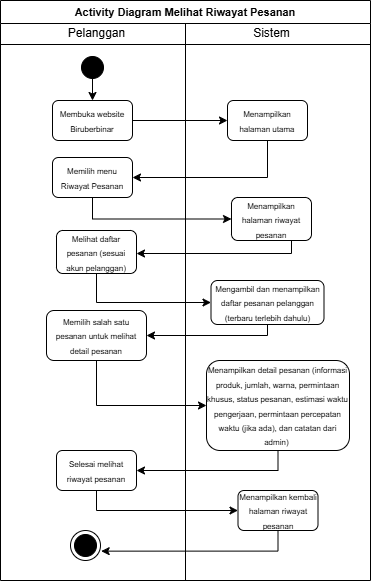

The diagram above was exported from draw.io. Its source (the exported page's mxGraphModel, read from the mxfile embedded in the PNG):
<mxGraphModel dx="447" dy="261" grid="1" gridSize="10" guides="1" tooltips="1" connect="1" arrows="1" fold="1" page="1" pageScale="1" pageWidth="827" pageHeight="1169" math="0" shadow="0">
  <root>
    <mxCell id="RvjJvRBr-bvGrAyGd_S3-0" />
    <mxCell id="RvjJvRBr-bvGrAyGd_S3-1" parent="RvjJvRBr-bvGrAyGd_S3-0" />
    <mxCell id="RvjJvRBr-bvGrAyGd_S3-2" parent="RvjJvRBr-bvGrAyGd_S3-1" style="swimlane;whiteSpace=wrap;html=1;" value="&lt;font style=&quot;font-size: 11px;&quot;&gt;Activity Diagram Melihat Riwayat Pesanan&lt;/font&gt;" vertex="1">
      <mxGeometry height="580" width="370" x="20" y="10" as="geometry" />
    </mxCell>
    <mxCell id="RvjJvRBr-bvGrAyGd_S3-3" parent="RvjJvRBr-bvGrAyGd_S3-2" style="line;html=1;strokeWidth=1;align=left;verticalAlign=middle;spacingTop=-1;spacingLeft=3;spacingRight=3;rotatable=0;labelPosition=right;points=[];portConstraint=eastwest;" value="" vertex="1">
      <mxGeometry height="8" width="370" y="40" as="geometry" />
    </mxCell>
    <mxCell id="RvjJvRBr-bvGrAyGd_S3-4" edge="1" parent="RvjJvRBr-bvGrAyGd_S3-2" source="RvjJvRBr-bvGrAyGd_S3-5" style="edgeStyle=orthogonalEdgeStyle;rounded=0;orthogonalLoop=1;jettySize=auto;html=1;exitX=0.5;exitY=1;exitDx=0;exitDy=0;" target="RvjJvRBr-bvGrAyGd_S3-12">
      <mxGeometry relative="1" as="geometry" />
    </mxCell>
    <mxCell id="RvjJvRBr-bvGrAyGd_S3-5" parent="RvjJvRBr-bvGrAyGd_S3-2" style="ellipse;blackSpace=wrap;html=1;aspect=fixed;fillColor=#000000;" value="" vertex="1">
      <mxGeometry height="22" width="22" x="81" y="56" as="geometry" />
    </mxCell>
    <mxCell id="RvjJvRBr-bvGrAyGd_S3-6" parent="RvjJvRBr-bvGrAyGd_S3-2" style="text;html=1;align=center;verticalAlign=middle;resizable=0;points=[];autosize=1;strokeColor=none;fillColor=none;" value="Pelanggan" vertex="1">
      <mxGeometry height="30" width="80" x="56" y="18" as="geometry" />
    </mxCell>
    <mxCell id="RvjJvRBr-bvGrAyGd_S3-7" parent="RvjJvRBr-bvGrAyGd_S3-2" style="text;html=1;align=center;verticalAlign=middle;resizable=0;points=[];autosize=1;strokeColor=none;fillColor=none;" value="Sistem" vertex="1">
      <mxGeometry height="30" width="60" x="241" y="18" as="geometry" />
    </mxCell>
    <mxCell id="RvjJvRBr-bvGrAyGd_S3-8" edge="1" parent="RvjJvRBr-bvGrAyGd_S3-2" style="endArrow=none;html=1;rounded=0;entryX=0.5;entryY=1;entryDx=0;entryDy=0;" target="RvjJvRBr-bvGrAyGd_S3-2" value="">
      <mxGeometry height="50" relative="1" width="50" as="geometry">
        <mxPoint x="185" y="23" as="sourcePoint" />
        <mxPoint x="185" y="1130" as="targetPoint" />
      </mxGeometry>
    </mxCell>
    <mxCell id="RvjJvRBr-bvGrAyGd_S3-9" edge="1" parent="RvjJvRBr-bvGrAyGd_S3-2" source="RvjJvRBr-bvGrAyGd_S3-10" style="edgeStyle=orthogonalEdgeStyle;rounded=0;orthogonalLoop=1;jettySize=auto;html=1;entryX=1;entryY=0.5;entryDx=0;entryDy=0;exitX=0.5;exitY=1;exitDx=0;exitDy=0;" target="RvjJvRBr-bvGrAyGd_S3-14">
      <mxGeometry relative="1" as="geometry" />
    </mxCell>
    <mxCell id="RvjJvRBr-bvGrAyGd_S3-10" parent="RvjJvRBr-bvGrAyGd_S3-2" style="rounded=1;whiteSpace=wrap;html=1;" value="&lt;font style=&quot;font-size: 8px;&quot;&gt;Menampilkan halaman utama&lt;/font&gt;" vertex="1">
      <mxGeometry height="40" width="80" x="227" y="100" as="geometry" />
    </mxCell>
    <mxCell id="RvjJvRBr-bvGrAyGd_S3-11" edge="1" parent="RvjJvRBr-bvGrAyGd_S3-2" source="RvjJvRBr-bvGrAyGd_S3-12" style="edgeStyle=orthogonalEdgeStyle;rounded=0;orthogonalLoop=1;jettySize=auto;html=1;entryX=0;entryY=0.5;entryDx=0;entryDy=0;" target="RvjJvRBr-bvGrAyGd_S3-10">
      <mxGeometry relative="1" as="geometry" />
    </mxCell>
    <mxCell id="RvjJvRBr-bvGrAyGd_S3-12" parent="RvjJvRBr-bvGrAyGd_S3-2" style="rounded=1;whiteSpace=wrap;html=1;" value="&lt;font style=&quot;font-size: 8px;&quot;&gt;Membuka website Biruberbinar&lt;/font&gt;" vertex="1">
      <mxGeometry height="40" width="80" x="52" y="100" as="geometry" />
    </mxCell>
    <mxCell id="FHwt30IjhWpDXoxFGQ0H-4" edge="1" parent="RvjJvRBr-bvGrAyGd_S3-2" source="RvjJvRBr-bvGrAyGd_S3-14" style="edgeStyle=orthogonalEdgeStyle;rounded=0;orthogonalLoop=1;jettySize=auto;html=1;exitX=0.5;exitY=1;exitDx=0;exitDy=0;" target="FHwt30IjhWpDXoxFGQ0H-2">
      <mxGeometry relative="1" as="geometry" />
    </mxCell>
    <mxCell id="RvjJvRBr-bvGrAyGd_S3-14" parent="RvjJvRBr-bvGrAyGd_S3-2" style="rounded=1;whiteSpace=wrap;html=1;" value="&lt;font style=&quot;font-size: 8px;&quot;&gt;Memilih menu Riwayat Pesanan&lt;/font&gt;" vertex="1">
      <mxGeometry height="40" width="80" x="52" y="157" as="geometry" />
    </mxCell>
    <mxCell id="FHwt30IjhWpDXoxFGQ0H-13" edge="1" parent="RvjJvRBr-bvGrAyGd_S3-2" source="RvjJvRBr-bvGrAyGd_S3-19" style="edgeStyle=orthogonalEdgeStyle;rounded=0;orthogonalLoop=1;jettySize=auto;html=1;exitX=0.5;exitY=1;exitDx=0;exitDy=0;" target="FHwt30IjhWpDXoxFGQ0H-12">
      <mxGeometry relative="1" as="geometry" />
    </mxCell>
    <mxCell id="RvjJvRBr-bvGrAyGd_S3-19" parent="RvjJvRBr-bvGrAyGd_S3-2" style="rounded=1;whiteSpace=wrap;html=1;" value="&lt;span style=&quot;font-size: 8px;&quot;&gt;Memilih salah satu pesanan untuk melihat detail pesanan&lt;/span&gt;" vertex="1">
      <mxGeometry height="50" width="100" x="46" y="310" as="geometry" />
    </mxCell>
    <mxCell id="FHwt30IjhWpDXoxFGQ0H-18" edge="1" parent="RvjJvRBr-bvGrAyGd_S3-2" source="RvjJvRBr-bvGrAyGd_S3-21" style="edgeStyle=orthogonalEdgeStyle;rounded=0;orthogonalLoop=1;jettySize=auto;html=1;exitX=0.5;exitY=1;exitDx=0;exitDy=0;entryX=1.023;entryY=0.688;entryDx=0;entryDy=0;entryPerimeter=0;" target="OrXZXzfpy2wQvp-pMdpG-0">
      <mxGeometry relative="1" x="0.0892" as="geometry">
        <Array as="points">
          <mxPoint x="277.5" y="550.6" />
        </Array>
        <mxPoint x="100" y="550" as="targetPoint" />
      </mxGeometry>
    </mxCell>
    <mxCell id="RvjJvRBr-bvGrAyGd_S3-21" parent="RvjJvRBr-bvGrAyGd_S3-2" style="rounded=1;whiteSpace=wrap;html=1;" value="&lt;span style=&quot;font-size: 8px;&quot;&gt;Menampilkan kembali halaman riwayat pesanan&lt;/span&gt;" vertex="1">
      <mxGeometry height="40" width="80" x="237.5" y="490" as="geometry" />
    </mxCell>
    <mxCell id="FHwt30IjhWpDXoxFGQ0H-2" parent="RvjJvRBr-bvGrAyGd_S3-2" style="rounded=1;whiteSpace=wrap;html=1;" value="&lt;font style=&quot;font-size: 8px;&quot;&gt;Menampilkan halaman riwayat pesanan&lt;/font&gt;" vertex="1">
      <mxGeometry height="43" width="80" x="231" y="197" as="geometry" />
    </mxCell>
    <mxCell id="FHwt30IjhWpDXoxFGQ0H-9" edge="1" parent="RvjJvRBr-bvGrAyGd_S3-2" source="FHwt30IjhWpDXoxFGQ0H-3" style="edgeStyle=orthogonalEdgeStyle;rounded=0;orthogonalLoop=1;jettySize=auto;html=1;entryX=0;entryY=0.5;entryDx=0;entryDy=0;exitX=0.5;exitY=1;exitDx=0;exitDy=0;" target="FHwt30IjhWpDXoxFGQ0H-8">
      <mxGeometry relative="1" as="geometry" />
    </mxCell>
    <mxCell id="FHwt30IjhWpDXoxFGQ0H-3" parent="RvjJvRBr-bvGrAyGd_S3-2" style="rounded=1;whiteSpace=wrap;html=1;" value="&lt;font style=&quot;font-size: 8px;&quot;&gt;Melihat daftar pesanan (sesuai akun pelanggan)&lt;/font&gt;" vertex="1">
      <mxGeometry height="43" width="80" x="56" y="230" as="geometry" />
    </mxCell>
    <mxCell id="FHwt30IjhWpDXoxFGQ0H-6" edge="1" parent="RvjJvRBr-bvGrAyGd_S3-2" source="FHwt30IjhWpDXoxFGQ0H-2" style="edgeStyle=orthogonalEdgeStyle;rounded=0;orthogonalLoop=1;jettySize=auto;html=1;exitX=0.75;exitY=1;exitDx=0;exitDy=0;" target="FHwt30IjhWpDXoxFGQ0H-3">
      <mxGeometry relative="1" as="geometry">
        <Array as="points">
          <mxPoint x="291" y="253" />
        </Array>
        <mxPoint x="150" y="253" as="targetPoint" />
      </mxGeometry>
    </mxCell>
    <mxCell id="FHwt30IjhWpDXoxFGQ0H-11" edge="1" parent="RvjJvRBr-bvGrAyGd_S3-2" source="FHwt30IjhWpDXoxFGQ0H-8" style="edgeStyle=orthogonalEdgeStyle;rounded=0;orthogonalLoop=1;jettySize=auto;html=1;exitX=0.5;exitY=1;exitDx=0;exitDy=0;" target="RvjJvRBr-bvGrAyGd_S3-19">
      <mxGeometry relative="1" as="geometry">
        <Array as="points">
          <mxPoint x="267" y="335" />
        </Array>
      </mxGeometry>
    </mxCell>
    <mxCell id="FHwt30IjhWpDXoxFGQ0H-8" parent="RvjJvRBr-bvGrAyGd_S3-2" style="rounded=1;whiteSpace=wrap;html=1;" value="&lt;span style=&quot;font-size: 8px;&quot;&gt;Mengambil dan menampilkan daftar pesanan pelanggan (terbaru terlebih dahulu)&lt;/span&gt;" vertex="1">
      <mxGeometry height="44" width="113" x="210.5" y="280" as="geometry" />
    </mxCell>
    <mxCell id="FHwt30IjhWpDXoxFGQ0H-16" edge="1" parent="RvjJvRBr-bvGrAyGd_S3-2" source="FHwt30IjhWpDXoxFGQ0H-12" style="edgeStyle=orthogonalEdgeStyle;rounded=0;orthogonalLoop=1;jettySize=auto;html=1;exitX=0.5;exitY=1;exitDx=0;exitDy=0;entryX=1;entryY=0.5;entryDx=0;entryDy=0;" target="FHwt30IjhWpDXoxFGQ0H-15">
      <mxGeometry relative="1" as="geometry" />
    </mxCell>
    <mxCell id="FHwt30IjhWpDXoxFGQ0H-12" parent="RvjJvRBr-bvGrAyGd_S3-2" style="rounded=1;whiteSpace=wrap;html=1;" value="&lt;span style=&quot;font-size: 8px;&quot;&gt;Menampilkan detail pesanan (informasi produk, jumlah, warna, permintaan khusus, status pesanan, estimasi waktu pengerjaan, permintaan percepatan waktu (jika ada), dan catatan dari admin)&amp;nbsp;&lt;/span&gt;" vertex="1">
      <mxGeometry height="90" width="143" x="206" y="360" as="geometry" />
    </mxCell>
    <mxCell id="FHwt30IjhWpDXoxFGQ0H-17" edge="1" parent="RvjJvRBr-bvGrAyGd_S3-2" source="FHwt30IjhWpDXoxFGQ0H-15" style="edgeStyle=orthogonalEdgeStyle;rounded=0;orthogonalLoop=1;jettySize=auto;html=1;exitX=0.5;exitY=1;exitDx=0;exitDy=0;entryX=0;entryY=0.5;entryDx=0;entryDy=0;" target="RvjJvRBr-bvGrAyGd_S3-21">
      <mxGeometry relative="1" as="geometry">
        <Array as="points">
          <mxPoint x="96" y="510" />
          <mxPoint x="238" y="510" />
        </Array>
      </mxGeometry>
    </mxCell>
    <mxCell id="FHwt30IjhWpDXoxFGQ0H-15" parent="RvjJvRBr-bvGrAyGd_S3-2" style="rounded=1;whiteSpace=wrap;html=1;" value="&lt;span style=&quot;font-size: 8px;&quot;&gt;Selesai melihat riwayat pesanan&lt;/span&gt;" vertex="1">
      <mxGeometry height="40" width="80" x="56" y="450" as="geometry" />
    </mxCell>
    <mxCell id="OrXZXzfpy2wQvp-pMdpG-0" parent="RvjJvRBr-bvGrAyGd_S3-2" style="ellipse;html=1;shape=endState;fillColor=#000000;strokeColor=#000000;" value="" vertex="1">
      <mxGeometry height="30" width="30" x="70" y="530" as="geometry" />
    </mxCell>
  </root>
</mxGraphModel>